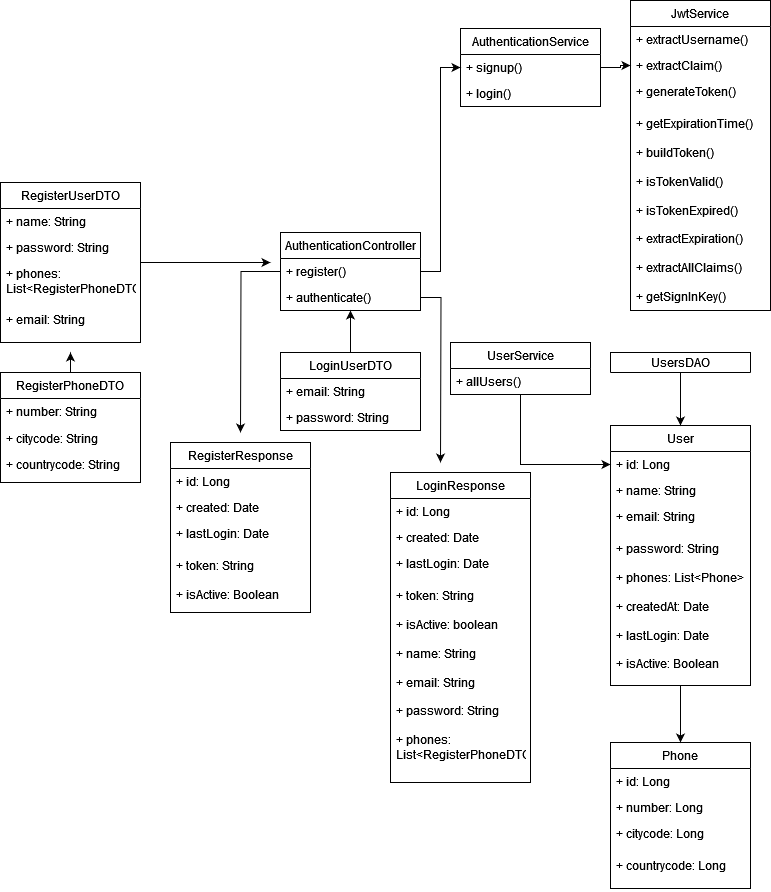

The diagram above was exported from draw.io. Its source (the exported page's mxGraphModel, read from the mxfile embedded in the PNG):
<mxGraphModel dx="1221" dy="1823" grid="1" gridSize="10" guides="1" tooltips="1" connect="1" arrows="1" fold="1" page="1" pageScale="1" pageWidth="827" pageHeight="1169" math="0" shadow="0">
  <root>
    <mxCell id="0" />
    <mxCell id="1" parent="0" />
    <mxCell id="qwq5IlRFPE17173FaLDI-24" value="AuthenticationController" style="swimlane;fontStyle=0;childLayout=stackLayout;horizontal=1;startSize=26;fillColor=none;horizontalStack=0;resizeParent=1;resizeParentMax=0;resizeLast=0;collapsible=1;marginBottom=0;whiteSpace=wrap;html=1;" vertex="1" parent="1">
      <mxGeometry x="320" y="214" width="140" height="78" as="geometry" />
    </mxCell>
    <mxCell id="qwq5IlRFPE17173FaLDI-83" style="edgeStyle=orthogonalEdgeStyle;rounded=0;orthogonalLoop=1;jettySize=auto;html=1;" edge="1" parent="qwq5IlRFPE17173FaLDI-24" source="qwq5IlRFPE17173FaLDI-25">
      <mxGeometry relative="1" as="geometry">
        <mxPoint x="-40" y="200" as="targetPoint" />
      </mxGeometry>
    </mxCell>
    <mxCell id="qwq5IlRFPE17173FaLDI-25" value="+ register()" style="text;strokeColor=none;fillColor=none;align=left;verticalAlign=top;spacingLeft=4;spacingRight=4;overflow=hidden;rotatable=0;points=[[0,0.5],[1,0.5]];portConstraint=eastwest;whiteSpace=wrap;html=1;" vertex="1" parent="qwq5IlRFPE17173FaLDI-24">
      <mxGeometry y="26" width="140" height="26" as="geometry" />
    </mxCell>
    <mxCell id="qwq5IlRFPE17173FaLDI-26" value="+ authenticate()" style="text;strokeColor=none;fillColor=none;align=left;verticalAlign=top;spacingLeft=4;spacingRight=4;overflow=hidden;rotatable=0;points=[[0,0.5],[1,0.5]];portConstraint=eastwest;whiteSpace=wrap;html=1;" vertex="1" parent="qwq5IlRFPE17173FaLDI-24">
      <mxGeometry y="52" width="140" height="26" as="geometry" />
    </mxCell>
    <mxCell id="qwq5IlRFPE17173FaLDI-80" style="edgeStyle=orthogonalEdgeStyle;rounded=0;orthogonalLoop=1;jettySize=auto;html=1;entryX=0.5;entryY=0;entryDx=0;entryDy=0;" edge="1" parent="1" source="qwq5IlRFPE17173FaLDI-28" target="qwq5IlRFPE17173FaLDI-55">
      <mxGeometry relative="1" as="geometry" />
    </mxCell>
    <mxCell id="qwq5IlRFPE17173FaLDI-28" value="UsersDAO" style="swimlane;fontStyle=0;childLayout=stackLayout;horizontal=1;startSize=26;fillColor=none;horizontalStack=0;resizeParent=1;resizeParentMax=0;resizeLast=0;collapsible=1;marginBottom=0;whiteSpace=wrap;html=1;" vertex="1" parent="1">
      <mxGeometry x="650" y="334" width="140" height="20" as="geometry" />
    </mxCell>
    <mxCell id="qwq5IlRFPE17173FaLDI-78" style="edgeStyle=orthogonalEdgeStyle;rounded=0;orthogonalLoop=1;jettySize=auto;html=1;" edge="1" parent="1" source="qwq5IlRFPE17173FaLDI-31" target="qwq5IlRFPE17173FaLDI-24">
      <mxGeometry relative="1" as="geometry" />
    </mxCell>
    <mxCell id="qwq5IlRFPE17173FaLDI-31" value="LoginUserDTO" style="swimlane;fontStyle=0;childLayout=stackLayout;horizontal=1;startSize=26;fillColor=none;horizontalStack=0;resizeParent=1;resizeParentMax=0;resizeLast=0;collapsible=1;marginBottom=0;whiteSpace=wrap;html=1;" vertex="1" parent="1">
      <mxGeometry x="320" y="334" width="140" height="78" as="geometry" />
    </mxCell>
    <mxCell id="qwq5IlRFPE17173FaLDI-32" value="+ email: String" style="text;strokeColor=none;fillColor=none;align=left;verticalAlign=top;spacingLeft=4;spacingRight=4;overflow=hidden;rotatable=0;points=[[0,0.5],[1,0.5]];portConstraint=eastwest;whiteSpace=wrap;html=1;" vertex="1" parent="qwq5IlRFPE17173FaLDI-31">
      <mxGeometry y="26" width="140" height="26" as="geometry" />
    </mxCell>
    <mxCell id="qwq5IlRFPE17173FaLDI-33" value="+ password: String" style="text;strokeColor=none;fillColor=none;align=left;verticalAlign=top;spacingLeft=4;spacingRight=4;overflow=hidden;rotatable=0;points=[[0,0.5],[1,0.5]];portConstraint=eastwest;whiteSpace=wrap;html=1;" vertex="1" parent="qwq5IlRFPE17173FaLDI-31">
      <mxGeometry y="52" width="140" height="26" as="geometry" />
    </mxCell>
    <mxCell id="qwq5IlRFPE17173FaLDI-77" style="edgeStyle=orthogonalEdgeStyle;rounded=0;orthogonalLoop=1;jettySize=auto;html=1;" edge="1" parent="1" source="qwq5IlRFPE17173FaLDI-34">
      <mxGeometry relative="1" as="geometry">
        <mxPoint x="310" y="244" as="targetPoint" />
      </mxGeometry>
    </mxCell>
    <mxCell id="qwq5IlRFPE17173FaLDI-34" value="RegisterUserDTO" style="swimlane;fontStyle=0;childLayout=stackLayout;horizontal=1;startSize=26;fillColor=none;horizontalStack=0;resizeParent=1;resizeParentMax=0;resizeLast=0;collapsible=1;marginBottom=0;whiteSpace=wrap;html=1;" vertex="1" parent="1">
      <mxGeometry x="40" y="164" width="140" height="160" as="geometry" />
    </mxCell>
    <mxCell id="qwq5IlRFPE17173FaLDI-35" value="+ name: String" style="text;strokeColor=none;fillColor=none;align=left;verticalAlign=top;spacingLeft=4;spacingRight=4;overflow=hidden;rotatable=0;points=[[0,0.5],[1,0.5]];portConstraint=eastwest;whiteSpace=wrap;html=1;" vertex="1" parent="qwq5IlRFPE17173FaLDI-34">
      <mxGeometry y="26" width="140" height="26" as="geometry" />
    </mxCell>
    <mxCell id="qwq5IlRFPE17173FaLDI-37" value="+ password: String" style="text;strokeColor=none;fillColor=none;align=left;verticalAlign=top;spacingLeft=4;spacingRight=4;overflow=hidden;rotatable=0;points=[[0,0.5],[1,0.5]];portConstraint=eastwest;whiteSpace=wrap;html=1;" vertex="1" parent="qwq5IlRFPE17173FaLDI-34">
      <mxGeometry y="52" width="140" height="26" as="geometry" />
    </mxCell>
    <mxCell id="qwq5IlRFPE17173FaLDI-38" value="+ phones: List&amp;lt;RegisterPhoneDTO&amp;gt;" style="text;strokeColor=none;fillColor=none;align=left;verticalAlign=top;spacingLeft=4;spacingRight=4;overflow=hidden;rotatable=0;points=[[0,0.5],[1,0.5]];portConstraint=eastwest;whiteSpace=wrap;html=1;" vertex="1" parent="qwq5IlRFPE17173FaLDI-34">
      <mxGeometry y="78" width="140" height="46" as="geometry" />
    </mxCell>
    <mxCell id="qwq5IlRFPE17173FaLDI-36" value="+ email: String" style="text;strokeColor=none;fillColor=none;align=left;verticalAlign=top;spacingLeft=4;spacingRight=4;overflow=hidden;rotatable=0;points=[[0,0.5],[1,0.5]];portConstraint=eastwest;whiteSpace=wrap;html=1;" vertex="1" parent="qwq5IlRFPE17173FaLDI-34">
      <mxGeometry y="124" width="140" height="36" as="geometry" />
    </mxCell>
    <mxCell id="qwq5IlRFPE17173FaLDI-79" style="edgeStyle=orthogonalEdgeStyle;rounded=0;orthogonalLoop=1;jettySize=auto;html=1;" edge="1" parent="1" source="qwq5IlRFPE17173FaLDI-40">
      <mxGeometry relative="1" as="geometry">
        <mxPoint x="110" y="334" as="targetPoint" />
      </mxGeometry>
    </mxCell>
    <mxCell id="qwq5IlRFPE17173FaLDI-40" value="RegisterPhoneDTO" style="swimlane;fontStyle=0;childLayout=stackLayout;horizontal=1;startSize=26;fillColor=none;horizontalStack=0;resizeParent=1;resizeParentMax=0;resizeLast=0;collapsible=1;marginBottom=0;whiteSpace=wrap;html=1;" vertex="1" parent="1">
      <mxGeometry x="40" y="354" width="140" height="110" as="geometry">
        <mxRectangle x="270" y="364" width="140" height="30" as="alternateBounds" />
      </mxGeometry>
    </mxCell>
    <mxCell id="qwq5IlRFPE17173FaLDI-41" value="+ number: String" style="text;strokeColor=none;fillColor=none;align=left;verticalAlign=top;spacingLeft=4;spacingRight=4;overflow=hidden;rotatable=0;points=[[0,0.5],[1,0.5]];portConstraint=eastwest;whiteSpace=wrap;html=1;" vertex="1" parent="qwq5IlRFPE17173FaLDI-40">
      <mxGeometry y="26" width="140" height="84" as="geometry" />
    </mxCell>
    <mxCell id="qwq5IlRFPE17173FaLDI-42" value="+ citycode: String" style="text;strokeColor=none;fillColor=none;align=left;verticalAlign=top;spacingLeft=4;spacingRight=4;overflow=hidden;rotatable=0;points=[[0,0.5],[1,0.5]];portConstraint=eastwest;whiteSpace=wrap;html=1;" vertex="1" parent="1">
      <mxGeometry x="40" y="407" width="140" height="26" as="geometry" />
    </mxCell>
    <mxCell id="qwq5IlRFPE17173FaLDI-44" value="+ countrycode: String" style="text;strokeColor=none;fillColor=none;align=left;verticalAlign=top;spacingLeft=4;spacingRight=4;overflow=hidden;rotatable=0;points=[[0,0.5],[1,0.5]];portConstraint=eastwest;whiteSpace=wrap;html=1;" vertex="1" parent="1">
      <mxGeometry x="40" y="433" width="140" height="26" as="geometry" />
    </mxCell>
    <mxCell id="qwq5IlRFPE17173FaLDI-45" value="Phone" style="swimlane;fontStyle=0;childLayout=stackLayout;horizontal=1;startSize=26;fillColor=none;horizontalStack=0;resizeParent=1;resizeParentMax=0;resizeLast=0;collapsible=1;marginBottom=0;whiteSpace=wrap;html=1;" vertex="1" parent="1">
      <mxGeometry x="650" y="724" width="140" height="146" as="geometry" />
    </mxCell>
    <mxCell id="qwq5IlRFPE17173FaLDI-46" value="+ id: Long" style="text;strokeColor=none;fillColor=none;align=left;verticalAlign=top;spacingLeft=4;spacingRight=4;overflow=hidden;rotatable=0;points=[[0,0.5],[1,0.5]];portConstraint=eastwest;whiteSpace=wrap;html=1;" vertex="1" parent="qwq5IlRFPE17173FaLDI-45">
      <mxGeometry y="26" width="140" height="26" as="geometry" />
    </mxCell>
    <mxCell id="qwq5IlRFPE17173FaLDI-47" value="+ number: Long" style="text;strokeColor=none;fillColor=none;align=left;verticalAlign=top;spacingLeft=4;spacingRight=4;overflow=hidden;rotatable=0;points=[[0,0.5],[1,0.5]];portConstraint=eastwest;whiteSpace=wrap;html=1;" vertex="1" parent="qwq5IlRFPE17173FaLDI-45">
      <mxGeometry y="52" width="140" height="26" as="geometry" />
    </mxCell>
    <mxCell id="qwq5IlRFPE17173FaLDI-48" value="+ citycode: Long" style="text;strokeColor=none;fillColor=none;align=left;verticalAlign=top;spacingLeft=4;spacingRight=4;overflow=hidden;rotatable=0;points=[[0,0.5],[1,0.5]];portConstraint=eastwest;whiteSpace=wrap;html=1;" vertex="1" parent="qwq5IlRFPE17173FaLDI-45">
      <mxGeometry y="78" width="140" height="32" as="geometry" />
    </mxCell>
    <mxCell id="qwq5IlRFPE17173FaLDI-49" value="+ countrycode: Long" style="text;strokeColor=none;fillColor=none;align=left;verticalAlign=top;spacingLeft=4;spacingRight=4;overflow=hidden;rotatable=0;points=[[0,0.5],[1,0.5]];portConstraint=eastwest;whiteSpace=wrap;html=1;" vertex="1" parent="qwq5IlRFPE17173FaLDI-45">
      <mxGeometry y="110" width="140" height="36" as="geometry" />
    </mxCell>
    <mxCell id="qwq5IlRFPE17173FaLDI-50" value="LoginResponse" style="swimlane;fontStyle=0;childLayout=stackLayout;horizontal=1;startSize=26;fillColor=none;horizontalStack=0;resizeParent=1;resizeParentMax=0;resizeLast=0;collapsible=1;marginBottom=0;whiteSpace=wrap;html=1;" vertex="1" parent="1">
      <mxGeometry x="430" y="454" width="140" height="310" as="geometry" />
    </mxCell>
    <mxCell id="qwq5IlRFPE17173FaLDI-51" value="+ id: Long" style="text;strokeColor=none;fillColor=none;align=left;verticalAlign=top;spacingLeft=4;spacingRight=4;overflow=hidden;rotatable=0;points=[[0,0.5],[1,0.5]];portConstraint=eastwest;whiteSpace=wrap;html=1;" vertex="1" parent="qwq5IlRFPE17173FaLDI-50">
      <mxGeometry y="26" width="140" height="26" as="geometry" />
    </mxCell>
    <mxCell id="qwq5IlRFPE17173FaLDI-52" value="+ created: Date" style="text;strokeColor=none;fillColor=none;align=left;verticalAlign=top;spacingLeft=4;spacingRight=4;overflow=hidden;rotatable=0;points=[[0,0.5],[1,0.5]];portConstraint=eastwest;whiteSpace=wrap;html=1;" vertex="1" parent="qwq5IlRFPE17173FaLDI-50">
      <mxGeometry y="52" width="140" height="26" as="geometry" />
    </mxCell>
    <mxCell id="qwq5IlRFPE17173FaLDI-53" value="+ lastLogin: Date" style="text;strokeColor=none;fillColor=none;align=left;verticalAlign=top;spacingLeft=4;spacingRight=4;overflow=hidden;rotatable=0;points=[[0,0.5],[1,0.5]];portConstraint=eastwest;whiteSpace=wrap;html=1;" vertex="1" parent="qwq5IlRFPE17173FaLDI-50">
      <mxGeometry y="78" width="140" height="32" as="geometry" />
    </mxCell>
    <mxCell id="qwq5IlRFPE17173FaLDI-54" value="&lt;div&gt;+ token: String&lt;/div&gt;&lt;div&gt;&lt;br&gt;&lt;/div&gt;&lt;div&gt;+ isActive: boolean&lt;/div&gt;&lt;div&gt;&lt;br&gt;&lt;/div&gt;&lt;div&gt;+ name: String&lt;/div&gt;&lt;div&gt;&lt;br&gt;&lt;/div&gt;&lt;div&gt;+ email: String&lt;/div&gt;&lt;div&gt;&lt;br&gt;&lt;/div&gt;&lt;div&gt;+ password: String&lt;/div&gt;&lt;div&gt;&lt;br&gt;&lt;/div&gt;&lt;div&gt;+ phones: List&amp;lt;RegisterPhoneDTO&amp;gt;&lt;br&gt;&lt;/div&gt;" style="text;strokeColor=none;fillColor=none;align=left;verticalAlign=top;spacingLeft=4;spacingRight=4;overflow=hidden;rotatable=0;points=[[0,0.5],[1,0.5]];portConstraint=eastwest;whiteSpace=wrap;html=1;" vertex="1" parent="qwq5IlRFPE17173FaLDI-50">
      <mxGeometry y="110" width="140" height="200" as="geometry" />
    </mxCell>
    <mxCell id="qwq5IlRFPE17173FaLDI-81" style="edgeStyle=orthogonalEdgeStyle;rounded=0;orthogonalLoop=1;jettySize=auto;html=1;entryX=0.5;entryY=0;entryDx=0;entryDy=0;" edge="1" parent="1" source="qwq5IlRFPE17173FaLDI-55" target="qwq5IlRFPE17173FaLDI-45">
      <mxGeometry relative="1" as="geometry" />
    </mxCell>
    <mxCell id="qwq5IlRFPE17173FaLDI-55" value="User" style="swimlane;fontStyle=0;childLayout=stackLayout;horizontal=1;startSize=26;fillColor=none;horizontalStack=0;resizeParent=1;resizeParentMax=0;resizeLast=0;collapsible=1;marginBottom=0;whiteSpace=wrap;html=1;" vertex="1" parent="1">
      <mxGeometry x="650" y="407" width="140" height="260" as="geometry" />
    </mxCell>
    <mxCell id="qwq5IlRFPE17173FaLDI-56" value="+ id: Long" style="text;strokeColor=none;fillColor=none;align=left;verticalAlign=top;spacingLeft=4;spacingRight=4;overflow=hidden;rotatable=0;points=[[0,0.5],[1,0.5]];portConstraint=eastwest;whiteSpace=wrap;html=1;" vertex="1" parent="qwq5IlRFPE17173FaLDI-55">
      <mxGeometry y="26" width="140" height="26" as="geometry" />
    </mxCell>
    <mxCell id="qwq5IlRFPE17173FaLDI-57" value="+ name: String" style="text;strokeColor=none;fillColor=none;align=left;verticalAlign=top;spacingLeft=4;spacingRight=4;overflow=hidden;rotatable=0;points=[[0,0.5],[1,0.5]];portConstraint=eastwest;whiteSpace=wrap;html=1;" vertex="1" parent="qwq5IlRFPE17173FaLDI-55">
      <mxGeometry y="52" width="140" height="26" as="geometry" />
    </mxCell>
    <mxCell id="qwq5IlRFPE17173FaLDI-58" value="+ email: String" style="text;strokeColor=none;fillColor=none;align=left;verticalAlign=top;spacingLeft=4;spacingRight=4;overflow=hidden;rotatable=0;points=[[0,0.5],[1,0.5]];portConstraint=eastwest;whiteSpace=wrap;html=1;" vertex="1" parent="qwq5IlRFPE17173FaLDI-55">
      <mxGeometry y="78" width="140" height="32" as="geometry" />
    </mxCell>
    <mxCell id="qwq5IlRFPE17173FaLDI-59" value="&lt;div&gt;+ password: String&lt;/div&gt;&lt;div&gt;&lt;br&gt;&lt;/div&gt;&lt;div&gt;+ phones: List&amp;lt;Phone&amp;gt;&lt;/div&gt;&lt;div&gt;&lt;br&gt;&lt;/div&gt;&lt;div&gt;+ createdAt: Date&lt;/div&gt;&lt;div&gt;&lt;br&gt;&lt;/div&gt;&lt;div&gt;+ lastLogin: Date&lt;/div&gt;&lt;div&gt;&lt;br&gt;&lt;/div&gt;&lt;div&gt;+ isActive: Boolean&lt;br&gt;&lt;/div&gt;" style="text;strokeColor=none;fillColor=none;align=left;verticalAlign=top;spacingLeft=4;spacingRight=4;overflow=hidden;rotatable=0;points=[[0,0.5],[1,0.5]];portConstraint=eastwest;whiteSpace=wrap;html=1;" vertex="1" parent="qwq5IlRFPE17173FaLDI-55">
      <mxGeometry y="110" width="140" height="150" as="geometry" />
    </mxCell>
    <mxCell id="qwq5IlRFPE17173FaLDI-60" value="RegisterResponse" style="swimlane;fontStyle=0;childLayout=stackLayout;horizontal=1;startSize=26;fillColor=none;horizontalStack=0;resizeParent=1;resizeParentMax=0;resizeLast=0;collapsible=1;marginBottom=0;whiteSpace=wrap;html=1;" vertex="1" parent="1">
      <mxGeometry x="210" y="424" width="140" height="170" as="geometry" />
    </mxCell>
    <mxCell id="qwq5IlRFPE17173FaLDI-61" value="+ id: Long" style="text;strokeColor=none;fillColor=none;align=left;verticalAlign=top;spacingLeft=4;spacingRight=4;overflow=hidden;rotatable=0;points=[[0,0.5],[1,0.5]];portConstraint=eastwest;whiteSpace=wrap;html=1;" vertex="1" parent="qwq5IlRFPE17173FaLDI-60">
      <mxGeometry y="26" width="140" height="26" as="geometry" />
    </mxCell>
    <mxCell id="qwq5IlRFPE17173FaLDI-62" value="+ created: Date" style="text;strokeColor=none;fillColor=none;align=left;verticalAlign=top;spacingLeft=4;spacingRight=4;overflow=hidden;rotatable=0;points=[[0,0.5],[1,0.5]];portConstraint=eastwest;whiteSpace=wrap;html=1;" vertex="1" parent="qwq5IlRFPE17173FaLDI-60">
      <mxGeometry y="52" width="140" height="26" as="geometry" />
    </mxCell>
    <mxCell id="qwq5IlRFPE17173FaLDI-63" value="+ lastLogin: Date" style="text;strokeColor=none;fillColor=none;align=left;verticalAlign=top;spacingLeft=4;spacingRight=4;overflow=hidden;rotatable=0;points=[[0,0.5],[1,0.5]];portConstraint=eastwest;whiteSpace=wrap;html=1;" vertex="1" parent="qwq5IlRFPE17173FaLDI-60">
      <mxGeometry y="78" width="140" height="32" as="geometry" />
    </mxCell>
    <mxCell id="qwq5IlRFPE17173FaLDI-64" value="&lt;div&gt;+ token: String&lt;/div&gt;&lt;div&gt;&lt;br&gt;&lt;/div&gt;&lt;div&gt;+ isActive: Boolean&lt;/div&gt;" style="text;strokeColor=none;fillColor=none;align=left;verticalAlign=top;spacingLeft=4;spacingRight=4;overflow=hidden;rotatable=0;points=[[0,0.5],[1,0.5]];portConstraint=eastwest;whiteSpace=wrap;html=1;" vertex="1" parent="qwq5IlRFPE17173FaLDI-60">
      <mxGeometry y="110" width="140" height="60" as="geometry" />
    </mxCell>
    <mxCell id="qwq5IlRFPE17173FaLDI-85" style="edgeStyle=orthogonalEdgeStyle;rounded=0;orthogonalLoop=1;jettySize=auto;html=1;entryX=0;entryY=0.5;entryDx=0;entryDy=0;" edge="1" parent="1" source="qwq5IlRFPE17173FaLDI-65" target="qwq5IlRFPE17173FaLDI-70">
      <mxGeometry relative="1" as="geometry" />
    </mxCell>
    <mxCell id="qwq5IlRFPE17173FaLDI-65" value="AuthenticationService" style="swimlane;fontStyle=0;childLayout=stackLayout;horizontal=1;startSize=26;fillColor=none;horizontalStack=0;resizeParent=1;resizeParentMax=0;resizeLast=0;collapsible=1;marginBottom=0;whiteSpace=wrap;html=1;" vertex="1" parent="1">
      <mxGeometry x="500" y="10" width="140" height="78" as="geometry" />
    </mxCell>
    <mxCell id="qwq5IlRFPE17173FaLDI-66" value="+ signup()" style="text;strokeColor=none;fillColor=none;align=left;verticalAlign=top;spacingLeft=4;spacingRight=4;overflow=hidden;rotatable=0;points=[[0,0.5],[1,0.5]];portConstraint=eastwest;whiteSpace=wrap;html=1;" vertex="1" parent="qwq5IlRFPE17173FaLDI-65">
      <mxGeometry y="26" width="140" height="26" as="geometry" />
    </mxCell>
    <mxCell id="qwq5IlRFPE17173FaLDI-67" value="+ login()" style="text;strokeColor=none;fillColor=none;align=left;verticalAlign=top;spacingLeft=4;spacingRight=4;overflow=hidden;rotatable=0;points=[[0,0.5],[1,0.5]];portConstraint=eastwest;whiteSpace=wrap;html=1;" vertex="1" parent="qwq5IlRFPE17173FaLDI-65">
      <mxGeometry y="52" width="140" height="26" as="geometry" />
    </mxCell>
    <mxCell id="qwq5IlRFPE17173FaLDI-68" value="JwtService" style="swimlane;fontStyle=0;childLayout=stackLayout;horizontal=1;startSize=26;fillColor=none;horizontalStack=0;resizeParent=1;resizeParentMax=0;resizeLast=0;collapsible=1;marginBottom=0;whiteSpace=wrap;html=1;" vertex="1" parent="1">
      <mxGeometry x="670" y="-18" width="140" height="310" as="geometry" />
    </mxCell>
    <mxCell id="qwq5IlRFPE17173FaLDI-69" value="+ extractUsername()" style="text;strokeColor=none;fillColor=none;align=left;verticalAlign=top;spacingLeft=4;spacingRight=4;overflow=hidden;rotatable=0;points=[[0,0.5],[1,0.5]];portConstraint=eastwest;whiteSpace=wrap;html=1;" vertex="1" parent="qwq5IlRFPE17173FaLDI-68">
      <mxGeometry y="26" width="140" height="26" as="geometry" />
    </mxCell>
    <mxCell id="qwq5IlRFPE17173FaLDI-70" value="+ extractClaim()" style="text;strokeColor=none;fillColor=none;align=left;verticalAlign=top;spacingLeft=4;spacingRight=4;overflow=hidden;rotatable=0;points=[[0,0.5],[1,0.5]];portConstraint=eastwest;whiteSpace=wrap;html=1;" vertex="1" parent="qwq5IlRFPE17173FaLDI-68">
      <mxGeometry y="52" width="140" height="26" as="geometry" />
    </mxCell>
    <mxCell id="qwq5IlRFPE17173FaLDI-71" value="+ generateToken()" style="text;strokeColor=none;fillColor=none;align=left;verticalAlign=top;spacingLeft=4;spacingRight=4;overflow=hidden;rotatable=0;points=[[0,0.5],[1,0.5]];portConstraint=eastwest;whiteSpace=wrap;html=1;" vertex="1" parent="qwq5IlRFPE17173FaLDI-68">
      <mxGeometry y="78" width="140" height="32" as="geometry" />
    </mxCell>
    <mxCell id="qwq5IlRFPE17173FaLDI-72" value="&lt;div&gt;+ getExpirationTime()&lt;/div&gt;&lt;div&gt;&lt;br&gt;&lt;/div&gt;&lt;div&gt;+ buildToken()&lt;/div&gt;&lt;div&gt;&lt;br&gt;&lt;/div&gt;&lt;div&gt;+ isTokenValid()&lt;/div&gt;&lt;div&gt;&lt;br&gt;&lt;/div&gt;&lt;div&gt;+ isTokenExpired()&lt;/div&gt;&lt;div&gt;&lt;br&gt;&lt;/div&gt;&lt;div&gt;+ extractExpiration()&lt;/div&gt;&lt;div&gt;&lt;br&gt;&lt;/div&gt;&lt;div&gt;+ extractAllClaims()&lt;/div&gt;&lt;div&gt;&lt;br&gt;&lt;/div&gt;&lt;div&gt;+ getSignInKey()&lt;br&gt;&lt;/div&gt;" style="text;strokeColor=none;fillColor=none;align=left;verticalAlign=top;spacingLeft=4;spacingRight=4;overflow=hidden;rotatable=0;points=[[0,0.5],[1,0.5]];portConstraint=eastwest;whiteSpace=wrap;html=1;" vertex="1" parent="qwq5IlRFPE17173FaLDI-68">
      <mxGeometry y="110" width="140" height="200" as="geometry" />
    </mxCell>
    <mxCell id="qwq5IlRFPE17173FaLDI-82" style="edgeStyle=orthogonalEdgeStyle;rounded=0;orthogonalLoop=1;jettySize=auto;html=1;entryX=0;entryY=0.5;entryDx=0;entryDy=0;" edge="1" parent="1" source="qwq5IlRFPE17173FaLDI-73" target="qwq5IlRFPE17173FaLDI-56">
      <mxGeometry relative="1" as="geometry" />
    </mxCell>
    <mxCell id="qwq5IlRFPE17173FaLDI-73" value="UserService" style="swimlane;fontStyle=0;childLayout=stackLayout;horizontal=1;startSize=26;fillColor=none;horizontalStack=0;resizeParent=1;resizeParentMax=0;resizeLast=0;collapsible=1;marginBottom=0;whiteSpace=wrap;html=1;" vertex="1" parent="1">
      <mxGeometry x="490" y="324" width="140" height="52" as="geometry" />
    </mxCell>
    <mxCell id="qwq5IlRFPE17173FaLDI-74" value="+ allUsers()" style="text;strokeColor=none;fillColor=none;align=left;verticalAlign=top;spacingLeft=4;spacingRight=4;overflow=hidden;rotatable=0;points=[[0,0.5],[1,0.5]];portConstraint=eastwest;whiteSpace=wrap;html=1;" vertex="1" parent="qwq5IlRFPE17173FaLDI-73">
      <mxGeometry y="26" width="140" height="26" as="geometry" />
    </mxCell>
    <mxCell id="qwq5IlRFPE17173FaLDI-76" style="edgeStyle=orthogonalEdgeStyle;rounded=0;orthogonalLoop=1;jettySize=auto;html=1;entryX=0;entryY=0.5;entryDx=0;entryDy=0;" edge="1" parent="1" source="qwq5IlRFPE17173FaLDI-25" target="qwq5IlRFPE17173FaLDI-66">
      <mxGeometry relative="1" as="geometry" />
    </mxCell>
    <mxCell id="qwq5IlRFPE17173FaLDI-84" style="edgeStyle=orthogonalEdgeStyle;rounded=0;orthogonalLoop=1;jettySize=auto;html=1;" edge="1" parent="1" source="qwq5IlRFPE17173FaLDI-26">
      <mxGeometry relative="1" as="geometry">
        <mxPoint x="480" y="444" as="targetPoint" />
      </mxGeometry>
    </mxCell>
  </root>
</mxGraphModel>